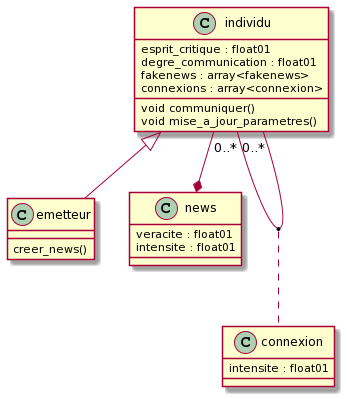

The diagram above was rendered by PlantUML. Its source (embedded in the PNG):
@startuml
class individu{

esprit_critique : float01
degre_communication : float01
fakenews : array<fakenews>
connexions : array<connexion>

void communiquer()
void mise_a_jour_parametres()

}

individu<|-- emetteur 

class emetteur{
creer_news()
}

class connexion{
intensite : float01
}

class news{
veracite : float01
intensite : float01
}
individu --* news


individu "0..*" -- "0..*" individu
(individu, individu) . connexion
@enduml